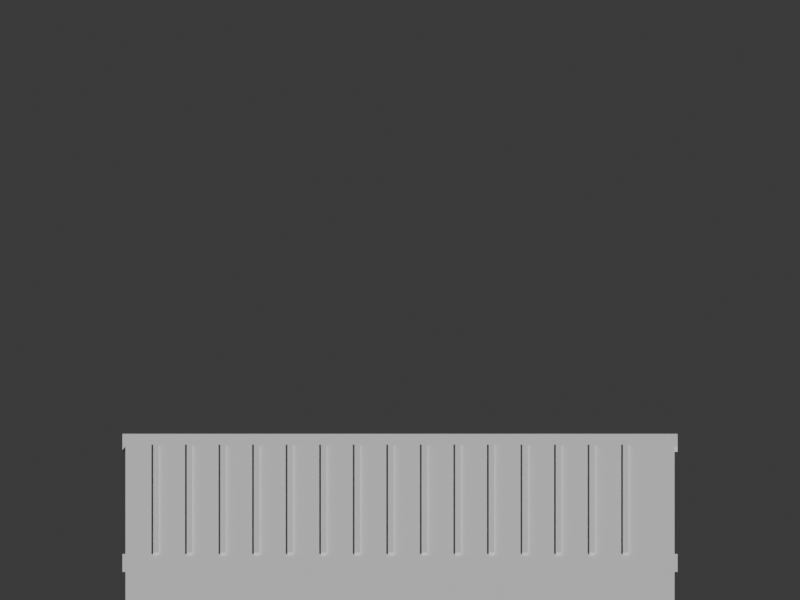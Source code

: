 # Source: home_tatami.blend  (saved by Blender 5.2.45; exported with 4.5.12 LTS)
import bpy
from mathutils import Matrix  # noqa: F401  (used for matrix-valued properties, if any)

bpy.ops.wm.read_factory_settings(use_empty=True)
scene = bpy.context.scene
scene.name = 'Scene'

# ---- collections
col_collection = bpy.data.collections.new('Collection'); scene.collection.children.link(col_collection)

# ---- materials (node trees are filled in below, after node groups)
mat_bamboo = bpy.data.materials.new('bamboo')
mat_bamboo.diffuse_color = (0.65, 0.64, 0.32, 1.0)
mat_indigo = bpy.data.materials.new('indigo')
mat_indigo.diffuse_color = (0.13, 0.22, 0.38, 1.0)
mat_bamboo2 = bpy.data.materials.new('bamboo2')
mat_bamboo2.diffuse_color = (0.43, 0.57, 0.3, 1.0)

# ---- material node trees
mat_bamboo.use_nodes = True; mat_bamboo.node_tree.nodes.clear()
_N = mat_bamboo.node_tree.nodes; _L = mat_bamboo.node_tree.links
n0 = _N.new('ShaderNodeBsdfPrincipled'); n0.name = 'Principled BSDF'; n0.location = (-200, 100)
n0.inputs[10].default_value = 0.005
n1 = _N.new('ShaderNodeOutputMaterial'); n1.name = 'Material Output'; n1.location = (200, 100)
_L.new(n0.outputs[0], n1.inputs[0])
n1.is_active_output = True
mat_indigo.use_nodes = True; mat_indigo.node_tree.nodes.clear()
_N = mat_indigo.node_tree.nodes; _L = mat_indigo.node_tree.links
n0 = _N.new('ShaderNodeBsdfPrincipled'); n0.name = 'Principled BSDF'; n0.location = (-200, 100)
n0.inputs[10].default_value = 0.005
n1 = _N.new('ShaderNodeOutputMaterial'); n1.name = 'Material Output'; n1.location = (200, 100)
_L.new(n0.outputs[0], n1.inputs[0])
n1.is_active_output = True
mat_bamboo2.use_nodes = True; mat_bamboo2.node_tree.nodes.clear()
_N = mat_bamboo2.node_tree.nodes; _L = mat_bamboo2.node_tree.links
n0 = _N.new('ShaderNodeBsdfPrincipled'); n0.name = 'Principled BSDF'; n0.location = (-200, 100)
n0.inputs[10].default_value = 0.005
n1 = _N.new('ShaderNodeOutputMaterial'); n1.name = 'Material Output'; n1.location = (200, 100)
_L.new(n0.outputs[0], n1.inputs[0])
n1.is_active_output = True

# ---- world
world_world = bpy.data.worlds.new('World'); scene.world = world_world
world_world.use_nodes = True; world_world.node_tree.nodes.clear()
_N = world_world.node_tree.nodes; _L = world_world.node_tree.links
n0 = _N.new('ShaderNodeOutputWorld'); n0.name = 'World Output'; n0.location = (200, 100)
n1 = _N.new('ShaderNodeBackground'); n1.name = 'Background'; n1.location = (-200, 100)
n1.inputs[0].default_value = (0.05088, 0.05088, 0.05088, 1.0)
_L.new(n1.outputs[0], n0.inputs[0])
n0.is_active_output = True
world_world.color = (0.05088, 0.05088, 0.05088)
world_world.sun_shadow_jitter_overblur = 0.0

# ---- cameras
cam_camera = bpy.data.cameras.new('Camera')
cam_camera.type = 'ORTHO'
cam_camera.ortho_scale = 2.45

# ---- meshes
me_cube = bpy.data.meshes.new('Cube')
me_cube.from_pydata([(-0.9, -0.475, -0.075), (-0.9, -0.475, 0.075), (-0.9, 0.475, -0.075), (-0.9, 0.475, 0.075), (0.9, -0.475, -0.075), (0.9, -0.475, 0.075), (0.9, 0.475, -0.075), (0.9, 0.475, 0.075)], [], [(0, 1, 3, 2), (2, 3, 7, 6), (6, 7, 5, 4), (4, 5, 1, 0), (2, 6, 4, 0), (7, 3, 1, 5)])
_uv = me_cube.uv_layers.new(name='UVMap')
_uv.uv.foreach_set('vector', [0.375, 0.0, 0.625, 0.0, 0.625, 0.25, 0.375, 0.25, 0.375, 0.25, 0.625, 0.25, 0.625, 0.5, 0.375, 0.5, 0.375, 0.5, 0.625, 0.5, 0.625, 0.75, 0.375, 0.75, 0.375, 0.75, 0.625, 0.75, 0.625, 1.0, 0.375, 1.0, 0.125, 0.5, 0.375, 0.5, 0.375, 0.75, 0.125, 0.75, 0.625, 0.5, 0.875, 0.5, 0.875, 0.75, 0.625, 0.75])
me_cube.materials.append(mat_bamboo)
me_cube.update()
me_cube_001 = bpy.data.meshes.new('Cube.001')
me_cube_001.from_pydata([(-0.91, -0.045, -0.01), (-0.91, -0.045, 0.01), (-0.91, 0.045, -0.01), (-0.91, 0.045, 0.01), (0.91, -0.045, -0.01), (0.91, -0.045, 0.01), (0.91, 0.045, -0.01), (0.91, 0.045, 0.01)], [], [(0, 1, 3, 2), (2, 3, 7, 6), (6, 7, 5, 4), (4, 5, 1, 0), (2, 6, 4, 0), (7, 3, 1, 5)])
_uv = me_cube_001.uv_layers.new(name='UVMap')
_uv.uv.foreach_set('vector', [0.375, 0.0, 0.625, 0.0, 0.625, 0.25, 0.375, 0.25, 0.375, 0.25, 0.625, 0.25, 0.625, 0.5, 0.375, 0.5, 0.375, 0.5, 0.625, 0.5, 0.625, 0.75, 0.375, 0.75, 0.375, 0.75, 0.625, 0.75, 0.625, 1.0, 0.375, 1.0, 0.125, 0.5, 0.375, 0.5, 0.375, 0.75, 0.125, 0.75, 0.625, 0.5, 0.875, 0.5, 0.875, 0.75, 0.625, 0.75])
me_cube_001.materials.append(mat_indigo)
me_cube_001.update()
me_cube_002 = bpy.data.meshes.new('Cube.002')
me_cube_002.from_pydata([(-0.91, -0.045, -0.01), (-0.91, -0.045, 0.01), (-0.91, 0.045, -0.01), (-0.91, 0.045, 0.01), (0.91, -0.045, -0.01), (0.91, -0.045, 0.01), (0.91, 0.045, -0.01), (0.91, 0.045, 0.01)], [], [(0, 1, 3, 2), (2, 3, 7, 6), (6, 7, 5, 4), (4, 5, 1, 0), (2, 6, 4, 0), (7, 3, 1, 5)])
_uv = me_cube_002.uv_layers.new(name='UVMap')
_uv.uv.foreach_set('vector', [0.375, 0.0, 0.625, 0.0, 0.625, 0.25, 0.375, 0.25, 0.375, 0.25, 0.625, 0.25, 0.625, 0.5, 0.375, 0.5, 0.375, 0.5, 0.625, 0.5, 0.625, 0.75, 0.375, 0.75, 0.375, 0.75, 0.625, 0.75, 0.625, 1.0, 0.375, 1.0, 0.125, 0.5, 0.375, 0.5, 0.375, 0.75, 0.125, 0.75, 0.625, 0.5, 0.875, 0.5, 0.875, 0.75, 0.625, 0.75])
me_cube_002.materials.append(mat_indigo)
me_cube_002.update()
me_cube_003 = bpy.data.meshes.new('Cube.003')
me_cube_003.from_pydata([(-0.009, -0.39, -0.004), (-0.009, -0.39, 0.004), (-0.009, 0.39, -0.004), (-0.009, 0.39, 0.004), (0.009, -0.39, -0.004), (0.009, -0.39, 0.004), (0.009, 0.39, -0.004), (0.009, 0.39, 0.004)], [], [(0, 1, 3, 2), (2, 3, 7, 6), (6, 7, 5, 4), (4, 5, 1, 0), (2, 6, 4, 0), (7, 3, 1, 5)])
_uv = me_cube_003.uv_layers.new(name='UVMap')
_uv.uv.foreach_set('vector', [0.375, 0.0, 0.625, 0.0, 0.625, 0.25, 0.375, 0.25, 0.375, 0.25, 0.625, 0.25, 0.625, 0.5, 0.375, 0.5, 0.375, 0.5, 0.625, 0.5, 0.625, 0.75, 0.375, 0.75, 0.375, 0.75, 0.625, 0.75, 0.625, 1.0, 0.375, 1.0, 0.125, 0.5, 0.375, 0.5, 0.375, 0.75, 0.125, 0.75, 0.625, 0.5, 0.875, 0.5, 0.875, 0.75, 0.625, 0.75])
me_cube_003.materials.append(mat_bamboo2)
me_cube_003.update()
me_cube_004 = bpy.data.meshes.new('Cube.004')
me_cube_004.from_pydata([(-0.009, -0.39, -0.004), (-0.009, -0.39, 0.004), (-0.009, 0.39, -0.004), (-0.009, 0.39, 0.004), (0.009, -0.39, -0.004), (0.009, -0.39, 0.004), (0.009, 0.39, -0.004), (0.009, 0.39, 0.004)], [], [(0, 1, 3, 2), (2, 3, 7, 6), (6, 7, 5, 4), (4, 5, 1, 0), (2, 6, 4, 0), (7, 3, 1, 5)])
_uv = me_cube_004.uv_layers.new(name='UVMap')
_uv.uv.foreach_set('vector', [0.375, 0.0, 0.625, 0.0, 0.625, 0.25, 0.375, 0.25, 0.375, 0.25, 0.625, 0.25, 0.625, 0.5, 0.375, 0.5, 0.375, 0.5, 0.625, 0.5, 0.625, 0.75, 0.375, 0.75, 0.375, 0.75, 0.625, 0.75, 0.625, 1.0, 0.375, 1.0, 0.125, 0.5, 0.375, 0.5, 0.375, 0.75, 0.125, 0.75, 0.625, 0.5, 0.875, 0.5, 0.875, 0.75, 0.625, 0.75])
me_cube_004.materials.append(mat_bamboo2)
me_cube_004.update()
me_cube_005 = bpy.data.meshes.new('Cube.005')
me_cube_005.from_pydata([(-0.009, -0.39, -0.004), (-0.009, -0.39, 0.004), (-0.009, 0.39, -0.004), (-0.009, 0.39, 0.004), (0.009, -0.39, -0.004), (0.009, -0.39, 0.004), (0.009, 0.39, -0.004), (0.009, 0.39, 0.004)], [], [(0, 1, 3, 2), (2, 3, 7, 6), (6, 7, 5, 4), (4, 5, 1, 0), (2, 6, 4, 0), (7, 3, 1, 5)])
_uv = me_cube_005.uv_layers.new(name='UVMap')
_uv.uv.foreach_set('vector', [0.375, 0.0, 0.625, 0.0, 0.625, 0.25, 0.375, 0.25, 0.375, 0.25, 0.625, 0.25, 0.625, 0.5, 0.375, 0.5, 0.375, 0.5, 0.625, 0.5, 0.625, 0.75, 0.375, 0.75, 0.375, 0.75, 0.625, 0.75, 0.625, 1.0, 0.375, 1.0, 0.125, 0.5, 0.375, 0.5, 0.375, 0.75, 0.125, 0.75, 0.625, 0.5, 0.875, 0.5, 0.875, 0.75, 0.625, 0.75])
me_cube_005.materials.append(mat_bamboo2)
me_cube_005.update()
me_cube_006 = bpy.data.meshes.new('Cube.006')
me_cube_006.from_pydata([(-0.009, -0.39, -0.004), (-0.009, -0.39, 0.004), (-0.009, 0.39, -0.004), (-0.009, 0.39, 0.004), (0.009, -0.39, -0.004), (0.009, -0.39, 0.004), (0.009, 0.39, -0.004), (0.009, 0.39, 0.004)], [], [(0, 1, 3, 2), (2, 3, 7, 6), (6, 7, 5, 4), (4, 5, 1, 0), (2, 6, 4, 0), (7, 3, 1, 5)])
_uv = me_cube_006.uv_layers.new(name='UVMap')
_uv.uv.foreach_set('vector', [0.375, 0.0, 0.625, 0.0, 0.625, 0.25, 0.375, 0.25, 0.375, 0.25, 0.625, 0.25, 0.625, 0.5, 0.375, 0.5, 0.375, 0.5, 0.625, 0.5, 0.625, 0.75, 0.375, 0.75, 0.375, 0.75, 0.625, 0.75, 0.625, 1.0, 0.375, 1.0, 0.125, 0.5, 0.375, 0.5, 0.375, 0.75, 0.125, 0.75, 0.625, 0.5, 0.875, 0.5, 0.875, 0.75, 0.625, 0.75])
me_cube_006.materials.append(mat_bamboo2)
me_cube_006.update()
me_cube_007 = bpy.data.meshes.new('Cube.007')
me_cube_007.from_pydata([(-0.009, -0.39, -0.004), (-0.009, -0.39, 0.004), (-0.009, 0.39, -0.004), (-0.009, 0.39, 0.004), (0.009, -0.39, -0.004), (0.009, -0.39, 0.004), (0.009, 0.39, -0.004), (0.009, 0.39, 0.004)], [], [(0, 1, 3, 2), (2, 3, 7, 6), (6, 7, 5, 4), (4, 5, 1, 0), (2, 6, 4, 0), (7, 3, 1, 5)])
_uv = me_cube_007.uv_layers.new(name='UVMap')
_uv.uv.foreach_set('vector', [0.375, 0.0, 0.625, 0.0, 0.625, 0.25, 0.375, 0.25, 0.375, 0.25, 0.625, 0.25, 0.625, 0.5, 0.375, 0.5, 0.375, 0.5, 0.625, 0.5, 0.625, 0.75, 0.375, 0.75, 0.375, 0.75, 0.625, 0.75, 0.625, 1.0, 0.375, 1.0, 0.125, 0.5, 0.375, 0.5, 0.375, 0.75, 0.125, 0.75, 0.625, 0.5, 0.875, 0.5, 0.875, 0.75, 0.625, 0.75])
me_cube_007.materials.append(mat_bamboo2)
me_cube_007.update()
me_cube_008 = bpy.data.meshes.new('Cube.008')
me_cube_008.from_pydata([(-0.009, -0.39, -0.004), (-0.009, -0.39, 0.004), (-0.009, 0.39, -0.004), (-0.009, 0.39, 0.004), (0.009, -0.39, -0.004), (0.009, -0.39, 0.004), (0.009, 0.39, -0.004), (0.009, 0.39, 0.004)], [], [(0, 1, 3, 2), (2, 3, 7, 6), (6, 7, 5, 4), (4, 5, 1, 0), (2, 6, 4, 0), (7, 3, 1, 5)])
_uv = me_cube_008.uv_layers.new(name='UVMap')
_uv.uv.foreach_set('vector', [0.375, 0.0, 0.625, 0.0, 0.625, 0.25, 0.375, 0.25, 0.375, 0.25, 0.625, 0.25, 0.625, 0.5, 0.375, 0.5, 0.375, 0.5, 0.625, 0.5, 0.625, 0.75, 0.375, 0.75, 0.375, 0.75, 0.625, 0.75, 0.625, 1.0, 0.375, 1.0, 0.125, 0.5, 0.375, 0.5, 0.375, 0.75, 0.125, 0.75, 0.625, 0.5, 0.875, 0.5, 0.875, 0.75, 0.625, 0.75])
me_cube_008.materials.append(mat_bamboo2)
me_cube_008.update()
me_cube_009 = bpy.data.meshes.new('Cube.009')
me_cube_009.from_pydata([(-0.009, -0.39, -0.004), (-0.009, -0.39, 0.004), (-0.009, 0.39, -0.004), (-0.009, 0.39, 0.004), (0.009, -0.39, -0.004), (0.009, -0.39, 0.004), (0.009, 0.39, -0.004), (0.009, 0.39, 0.004)], [], [(0, 1, 3, 2), (2, 3, 7, 6), (6, 7, 5, 4), (4, 5, 1, 0), (2, 6, 4, 0), (7, 3, 1, 5)])
_uv = me_cube_009.uv_layers.new(name='UVMap')
_uv.uv.foreach_set('vector', [0.375, 0.0, 0.625, 0.0, 0.625, 0.25, 0.375, 0.25, 0.375, 0.25, 0.625, 0.25, 0.625, 0.5, 0.375, 0.5, 0.375, 0.5, 0.625, 0.5, 0.625, 0.75, 0.375, 0.75, 0.375, 0.75, 0.625, 0.75, 0.625, 1.0, 0.375, 1.0, 0.125, 0.5, 0.375, 0.5, 0.375, 0.75, 0.125, 0.75, 0.625, 0.5, 0.875, 0.5, 0.875, 0.75, 0.625, 0.75])
me_cube_009.materials.append(mat_bamboo2)
me_cube_009.update()
me_cube_010 = bpy.data.meshes.new('Cube.010')
me_cube_010.from_pydata([(-0.009, -0.39, -0.004), (-0.009, -0.39, 0.004), (-0.009, 0.39, -0.004), (-0.009, 0.39, 0.004), (0.009, -0.39, -0.004), (0.009, -0.39, 0.004), (0.009, 0.39, -0.004), (0.009, 0.39, 0.004)], [], [(0, 1, 3, 2), (2, 3, 7, 6), (6, 7, 5, 4), (4, 5, 1, 0), (2, 6, 4, 0), (7, 3, 1, 5)])
_uv = me_cube_010.uv_layers.new(name='UVMap')
_uv.uv.foreach_set('vector', [0.375, 0.0, 0.625, 0.0, 0.625, 0.25, 0.375, 0.25, 0.375, 0.25, 0.625, 0.25, 0.625, 0.5, 0.375, 0.5, 0.375, 0.5, 0.625, 0.5, 0.625, 0.75, 0.375, 0.75, 0.375, 0.75, 0.625, 0.75, 0.625, 1.0, 0.375, 1.0, 0.125, 0.5, 0.375, 0.5, 0.375, 0.75, 0.125, 0.75, 0.625, 0.5, 0.875, 0.5, 0.875, 0.75, 0.625, 0.75])
me_cube_010.materials.append(mat_bamboo2)
me_cube_010.update()
me_cube_011 = bpy.data.meshes.new('Cube.011')
me_cube_011.from_pydata([(-0.009, -0.39, -0.004), (-0.009, -0.39, 0.004), (-0.009, 0.39, -0.004), (-0.009, 0.39, 0.004), (0.009, -0.39, -0.004), (0.009, -0.39, 0.004), (0.009, 0.39, -0.004), (0.009, 0.39, 0.004)], [], [(0, 1, 3, 2), (2, 3, 7, 6), (6, 7, 5, 4), (4, 5, 1, 0), (2, 6, 4, 0), (7, 3, 1, 5)])
_uv = me_cube_011.uv_layers.new(name='UVMap')
_uv.uv.foreach_set('vector', [0.375, 0.0, 0.625, 0.0, 0.625, 0.25, 0.375, 0.25, 0.375, 0.25, 0.625, 0.25, 0.625, 0.5, 0.375, 0.5, 0.375, 0.5, 0.625, 0.5, 0.625, 0.75, 0.375, 0.75, 0.375, 0.75, 0.625, 0.75, 0.625, 1.0, 0.375, 1.0, 0.125, 0.5, 0.375, 0.5, 0.375, 0.75, 0.125, 0.75, 0.625, 0.5, 0.875, 0.5, 0.875, 0.75, 0.625, 0.75])
me_cube_011.materials.append(mat_bamboo2)
me_cube_011.update()
me_cube_012 = bpy.data.meshes.new('Cube.012')
me_cube_012.from_pydata([(-0.009, -0.39, -0.004), (-0.009, -0.39, 0.004), (-0.009, 0.39, -0.004), (-0.009, 0.39, 0.004), (0.009, -0.39, -0.004), (0.009, -0.39, 0.004), (0.009, 0.39, -0.004), (0.009, 0.39, 0.004)], [], [(0, 1, 3, 2), (2, 3, 7, 6), (6, 7, 5, 4), (4, 5, 1, 0), (2, 6, 4, 0), (7, 3, 1, 5)])
_uv = me_cube_012.uv_layers.new(name='UVMap')
_uv.uv.foreach_set('vector', [0.375, 0.0, 0.625, 0.0, 0.625, 0.25, 0.375, 0.25, 0.375, 0.25, 0.625, 0.25, 0.625, 0.5, 0.375, 0.5, 0.375, 0.5, 0.625, 0.5, 0.625, 0.75, 0.375, 0.75, 0.375, 0.75, 0.625, 0.75, 0.625, 1.0, 0.375, 1.0, 0.125, 0.5, 0.375, 0.5, 0.375, 0.75, 0.125, 0.75, 0.625, 0.5, 0.875, 0.5, 0.875, 0.75, 0.625, 0.75])
me_cube_012.materials.append(mat_bamboo2)
me_cube_012.update()
me_cube_013 = bpy.data.meshes.new('Cube.013')
me_cube_013.from_pydata([(-0.009, -0.39, -0.004), (-0.009, -0.39, 0.004), (-0.009, 0.39, -0.004), (-0.009, 0.39, 0.004), (0.009, -0.39, -0.004), (0.009, -0.39, 0.004), (0.009, 0.39, -0.004), (0.009, 0.39, 0.004)], [], [(0, 1, 3, 2), (2, 3, 7, 6), (6, 7, 5, 4), (4, 5, 1, 0), (2, 6, 4, 0), (7, 3, 1, 5)])
_uv = me_cube_013.uv_layers.new(name='UVMap')
_uv.uv.foreach_set('vector', [0.375, 0.0, 0.625, 0.0, 0.625, 0.25, 0.375, 0.25, 0.375, 0.25, 0.625, 0.25, 0.625, 0.5, 0.375, 0.5, 0.375, 0.5, 0.625, 0.5, 0.625, 0.75, 0.375, 0.75, 0.375, 0.75, 0.625, 0.75, 0.625, 1.0, 0.375, 1.0, 0.125, 0.5, 0.375, 0.5, 0.375, 0.75, 0.125, 0.75, 0.625, 0.5, 0.875, 0.5, 0.875, 0.75, 0.625, 0.75])
me_cube_013.materials.append(mat_bamboo2)
me_cube_013.update()
me_cube_014 = bpy.data.meshes.new('Cube.014')
me_cube_014.from_pydata([(-0.009, -0.39, -0.004), (-0.009, -0.39, 0.004), (-0.009, 0.39, -0.004), (-0.009, 0.39, 0.004), (0.009, -0.39, -0.004), (0.009, -0.39, 0.004), (0.009, 0.39, -0.004), (0.009, 0.39, 0.004)], [], [(0, 1, 3, 2), (2, 3, 7, 6), (6, 7, 5, 4), (4, 5, 1, 0), (2, 6, 4, 0), (7, 3, 1, 5)])
_uv = me_cube_014.uv_layers.new(name='UVMap')
_uv.uv.foreach_set('vector', [0.375, 0.0, 0.625, 0.0, 0.625, 0.25, 0.375, 0.25, 0.375, 0.25, 0.625, 0.25, 0.625, 0.5, 0.375, 0.5, 0.375, 0.5, 0.625, 0.5, 0.625, 0.75, 0.375, 0.75, 0.375, 0.75, 0.625, 0.75, 0.625, 1.0, 0.375, 1.0, 0.125, 0.5, 0.375, 0.5, 0.375, 0.75, 0.125, 0.75, 0.625, 0.5, 0.875, 0.5, 0.875, 0.75, 0.625, 0.75])
me_cube_014.materials.append(mat_bamboo2)
me_cube_014.update()
me_cube_015 = bpy.data.meshes.new('Cube.015')
me_cube_015.from_pydata([(-0.009, -0.39, -0.004), (-0.009, -0.39, 0.004), (-0.009, 0.39, -0.004), (-0.009, 0.39, 0.004), (0.009, -0.39, -0.004), (0.009, -0.39, 0.004), (0.009, 0.39, -0.004), (0.009, 0.39, 0.004)], [], [(0, 1, 3, 2), (2, 3, 7, 6), (6, 7, 5, 4), (4, 5, 1, 0), (2, 6, 4, 0), (7, 3, 1, 5)])
_uv = me_cube_015.uv_layers.new(name='UVMap')
_uv.uv.foreach_set('vector', [0.375, 0.0, 0.625, 0.0, 0.625, 0.25, 0.375, 0.25, 0.375, 0.25, 0.625, 0.25, 0.625, 0.5, 0.375, 0.5, 0.375, 0.5, 0.625, 0.5, 0.625, 0.75, 0.375, 0.75, 0.375, 0.75, 0.625, 0.75, 0.625, 1.0, 0.375, 1.0, 0.125, 0.5, 0.375, 0.5, 0.375, 0.75, 0.125, 0.75, 0.625, 0.5, 0.875, 0.5, 0.875, 0.75, 0.625, 0.75])
me_cube_015.materials.append(mat_bamboo2)
me_cube_015.update()
me_cube_016 = bpy.data.meshes.new('Cube.016')
me_cube_016.from_pydata([(-0.009, -0.39, -0.004), (-0.009, -0.39, 0.004), (-0.009, 0.39, -0.004), (-0.009, 0.39, 0.004), (0.009, -0.39, -0.004), (0.009, -0.39, 0.004), (0.009, 0.39, -0.004), (0.009, 0.39, 0.004)], [], [(0, 1, 3, 2), (2, 3, 7, 6), (6, 7, 5, 4), (4, 5, 1, 0), (2, 6, 4, 0), (7, 3, 1, 5)])
_uv = me_cube_016.uv_layers.new(name='UVMap')
_uv.uv.foreach_set('vector', [0.375, 0.0, 0.625, 0.0, 0.625, 0.25, 0.375, 0.25, 0.375, 0.25, 0.625, 0.25, 0.625, 0.5, 0.375, 0.5, 0.375, 0.5, 0.625, 0.5, 0.625, 0.75, 0.375, 0.75, 0.375, 0.75, 0.625, 0.75, 0.625, 1.0, 0.375, 1.0, 0.125, 0.5, 0.375, 0.5, 0.375, 0.75, 0.125, 0.75, 0.625, 0.5, 0.875, 0.5, 0.875, 0.75, 0.625, 0.75])
me_cube_016.materials.append(mat_bamboo2)
me_cube_016.update()
me_cube_017 = bpy.data.meshes.new('Cube.017')
me_cube_017.from_pydata([(-0.009, -0.39, -0.004), (-0.009, -0.39, 0.004), (-0.009, 0.39, -0.004), (-0.009, 0.39, 0.004), (0.009, -0.39, -0.004), (0.009, -0.39, 0.004), (0.009, 0.39, -0.004), (0.009, 0.39, 0.004)], [], [(0, 1, 3, 2), (2, 3, 7, 6), (6, 7, 5, 4), (4, 5, 1, 0), (2, 6, 4, 0), (7, 3, 1, 5)])
_uv = me_cube_017.uv_layers.new(name='UVMap')
_uv.uv.foreach_set('vector', [0.375, 0.0, 0.625, 0.0, 0.625, 0.25, 0.375, 0.25, 0.375, 0.25, 0.625, 0.25, 0.625, 0.5, 0.375, 0.5, 0.375, 0.5, 0.625, 0.5, 0.625, 0.75, 0.375, 0.75, 0.375, 0.75, 0.625, 0.75, 0.625, 1.0, 0.375, 1.0, 0.125, 0.5, 0.375, 0.5, 0.375, 0.75, 0.125, 0.75, 0.625, 0.5, 0.875, 0.5, 0.875, 0.75, 0.625, 0.75])
me_cube_017.materials.append(mat_bamboo2)
me_cube_017.update()

# ---- objects
ob_tatami_mat = bpy.data.objects.new('Tatami mat', me_cube)
ob_tatami_edging = bpy.data.objects.new('Tatami edging', me_cube_001)
ob_tatami_edging_001 = bpy.data.objects.new('Tatami edging.001', me_cube_002)
ob_tatami_straw_line = bpy.data.objects.new('Tatami straw line', me_cube_003)
ob_tatami_straw_line_001 = bpy.data.objects.new('Tatami straw line.001', me_cube_004)
ob_tatami_straw_line_002 = bpy.data.objects.new('Tatami straw line.002', me_cube_005)
ob_tatami_straw_line_003 = bpy.data.objects.new('Tatami straw line.003', me_cube_006)
ob_tatami_straw_line_004 = bpy.data.objects.new('Tatami straw line.004', me_cube_007)
ob_tatami_straw_line_005 = bpy.data.objects.new('Tatami straw line.005', me_cube_008)
ob_tatami_straw_line_006 = bpy.data.objects.new('Tatami straw line.006', me_cube_009)
ob_tatami_straw_line_007 = bpy.data.objects.new('Tatami straw line.007', me_cube_010)
ob_tatami_straw_line_008 = bpy.data.objects.new('Tatami straw line.008', me_cube_011)
ob_tatami_straw_line_009 = bpy.data.objects.new('Tatami straw line.009', me_cube_012)
ob_tatami_straw_line_010 = bpy.data.objects.new('Tatami straw line.010', me_cube_013)
ob_tatami_straw_line_011 = bpy.data.objects.new('Tatami straw line.011', me_cube_014)
ob_tatami_straw_line_012 = bpy.data.objects.new('Tatami straw line.012', me_cube_015)
ob_tatami_straw_line_013 = bpy.data.objects.new('Tatami straw line.013', me_cube_016)
ob_tatami_straw_line_014 = bpy.data.objects.new('Tatami straw line.014', me_cube_017)
ob_turntable_camera = bpy.data.objects.new('Turntable_Camera', cam_camera)

# ---- transforms, parenting, visibility, modifiers, constraints
ob_tatami_mat.location = (0.0, 0.0, 0.07005)
ob_tatami_mat.scale = (0.9341, 0.9341, 0.9341)
ob_tatami_edging.location = (0.0, -0.4016, 0.1308)
ob_tatami_edging.scale = (0.9341, 0.9341, 0.9341)
ob_tatami_edging_001.location = (0.0, 0.4016, 0.1308)
ob_tatami_edging_001.scale = (0.9341, 0.9341, 0.9341)
ob_tatami_straw_line.location = (-0.7473, 0.0, 0.1438)
ob_tatami_straw_line.scale = (0.9341, 0.9341, 0.9341)
ob_tatami_straw_line_001.location = (-0.6445, 0.0, 0.1438)
ob_tatami_straw_line_001.scale = (0.9341, 0.9341, 0.9341)
ob_tatami_straw_line_002.location = (-0.5418, 0.0, 0.1438)
ob_tatami_straw_line_002.scale = (0.9341, 0.9341, 0.9341)
ob_tatami_straw_line_003.location = (-0.439, 0.0, 0.1438)
ob_tatami_straw_line_003.scale = (0.9341, 0.9341, 0.9341)
ob_tatami_straw_line_004.location = (-0.3363, 0.0, 0.1438)
ob_tatami_straw_line_004.scale = (0.9341, 0.9341, 0.9341)
ob_tatami_straw_line_005.location = (-0.2335, 0.0, 0.1438)
ob_tatami_straw_line_005.scale = (0.9341, 0.9341, 0.9341)
ob_tatami_straw_line_006.location = (-0.1308, 0.0, 0.1438)
ob_tatami_straw_line_006.scale = (0.9341, 0.9341, 0.9341)
ob_tatami_straw_line_007.location = (-0.02802, 0.0, 0.1438)
ob_tatami_straw_line_007.scale = (0.9341, 0.9341, 0.9341)
ob_tatami_straw_line_008.location = (0.07473, 0.0, 0.1438)
ob_tatami_straw_line_008.scale = (0.9341, 0.9341, 0.9341)
ob_tatami_straw_line_009.location = (0.1775, 0.0, 0.1438)
ob_tatami_straw_line_009.scale = (0.9341, 0.9341, 0.9341)
ob_tatami_straw_line_010.location = (0.2802, 0.0, 0.1438)
ob_tatami_straw_line_010.scale = (0.9341, 0.9341, 0.9341)
ob_tatami_straw_line_011.location = (0.383, 0.0, 0.1438)
ob_tatami_straw_line_011.scale = (0.9341, 0.9341, 0.9341)
ob_tatami_straw_line_012.location = (0.4857, 0.0, 0.1438)
ob_tatami_straw_line_012.scale = (0.9341, 0.9341, 0.9341)
ob_tatami_straw_line_013.location = (0.5885, 0.0, 0.1438)
ob_tatami_straw_line_013.scale = (0.9341, 0.9341, 0.9341)
ob_tatami_straw_line_014.location = (0.6912, 0.0, 0.1438)
ob_tatami_straw_line_014.scale = (0.9341, 0.9341, 0.9341)
ob_turntable_camera.location = (2.817e-16, -4.6, 3.2)
ob_turntable_camera.rotation_euler = (1.095, 3.154e-24, 6.123e-17)

# ---- collection membership
col_collection.objects.link(ob_tatami_mat)
col_collection.objects.link(ob_tatami_edging)
col_collection.objects.link(ob_tatami_edging_001)
col_collection.objects.link(ob_tatami_straw_line)
col_collection.objects.link(ob_tatami_straw_line_001)
col_collection.objects.link(ob_tatami_straw_line_002)
col_collection.objects.link(ob_tatami_straw_line_003)
col_collection.objects.link(ob_tatami_straw_line_004)
col_collection.objects.link(ob_tatami_straw_line_005)
col_collection.objects.link(ob_tatami_straw_line_006)
col_collection.objects.link(ob_tatami_straw_line_007)
col_collection.objects.link(ob_tatami_straw_line_008)
col_collection.objects.link(ob_tatami_straw_line_009)
col_collection.objects.link(ob_tatami_straw_line_010)
col_collection.objects.link(ob_tatami_straw_line_011)
col_collection.objects.link(ob_tatami_straw_line_012)
col_collection.objects.link(ob_tatami_straw_line_013)
col_collection.objects.link(ob_tatami_straw_line_014)
col_collection.objects.link(ob_turntable_camera)

# ---- scene / render settings (as saved in the file)
scene.camera = ob_turntable_camera
scene.frame_start = 1; scene.frame_end = 144; scene.frame_set(144)
scene.render.engine = 'BLENDER_WORKBENCH'
scene.render.resolution_x = 400
scene.render.resolution_y = 300
scene.render.bake_bias = 0.0
scene.render.bake_samples = 0
scene.render.compositor_device = 'GPU'
scene.eevee.use_volume_custom_range = False
scene.eevee.fast_gi_thickness_near = 0.1
scene.eevee.fast_gi_thickness_far = 0.0
scene.eevee.ray_tracing_options.screen_trace_thickness = 0.1
bpy.context.view_layer.update()

# ---- added for rendering (the .blend has no usable light): sun
light_auto_sun = bpy.data.lights.new('AutoSun', 'SUN')
light_auto_sun.energy = 3.0
light_auto_sun.angle = 0.0523599
ob_auto_sun = bpy.data.objects.new('AutoSun', light_auto_sun)
scene.collection.objects.link(ob_auto_sun)
ob_auto_sun.rotation_euler = (0.872665, 0.174533, 0.523599)
bpy.context.view_layer.update()
